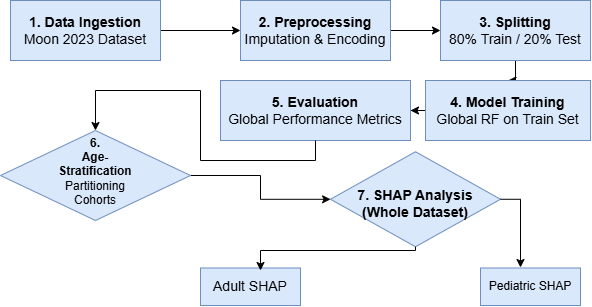

The diagram above was exported from draw.io. Its source (the exported page's mxGraphModel, read from the mxfile embedded in the PNG):
<mxGraphModel dx="852" dy="442" grid="1" gridSize="10" guides="1" tooltips="1" connect="1" arrows="1" fold="1" page="1" pageScale="1" pageWidth="850" pageHeight="1100" math="0" shadow="0">
  <root>
    <mxCell id="0" />
    <mxCell id="1" parent="0" />
    <mxCell id="A6A1BsOyTkn5vEQIX5C5-3" edge="1" parent="1" style="edgeStyle=orthogonalEdgeStyle;rounded=0;orthogonalLoop=1;jettySize=auto;html=1;" target="A6A1BsOyTkn5vEQIX5C5-2" value="">
      <mxGeometry relative="1" as="geometry">
        <mxPoint x="380" y="100" as="sourcePoint" />
      </mxGeometry>
    </mxCell>
    <mxCell id="A6A1BsOyTkn5vEQIX5C5-5" edge="1" parent="1" source="A6A1BsOyTkn5vEQIX5C5-2" style="edgeStyle=orthogonalEdgeStyle;rounded=0;orthogonalLoop=1;jettySize=auto;html=1;" target="A6A1BsOyTkn5vEQIX5C5-4" value="">
      <mxGeometry relative="1" as="geometry" />
    </mxCell>
    <mxCell id="A6A1BsOyTkn5vEQIX5C5-2" parent="1" style="whiteSpace=wrap;html=1;rounded=0;fillColor=#dae8fc;strokeColor=#6c8ebf;labelBackgroundColor=none;" value="&lt;span&gt;&lt;span style=&quot;--tw-border-spacing-x: 0; --tw-border-spacing-y: 0; --tw-translate-x: 0; --tw-translate-y: 0; --tw-rotate: 0; --tw-skew-x: 0; --tw-skew-y: 0; --tw-scale-x: 1; --tw-scale-y: 1; --tw-pan-x: ; --tw-pan-y: ; --tw-pinch-zoom: ; --tw-scroll-snap-strictness: proximity; --tw-gradient-from-position: ; --tw-gradient-via-position: ; --tw-gradient-to-position: ; --tw-ordinal: ; --tw-slashed-zero: ; --tw-numeric-figure: ; --tw-numeric-spacing: ; --tw-numeric-fraction: ; --tw-ring-inset: ; --tw-ring-offset-width: 0px; --tw-ring-offset-color: light-dark(#fff, #000000); --tw-ring-color: rgb(59 130 246 / .5); --tw-ring-offset-shadow: 0 0 #0000; --tw-ring-shadow: 0 0 #0000; --tw-shadow: 0 0 #0000; --tw-shadow-colored: 0 0 #0000; --tw-blur: ; --tw-brightness: ; --tw-contrast: ; --tw-grayscale: ; --tw-hue-rotate: ; --tw-invert: ; --tw-saturate: ; --tw-sepia: ; --tw-drop-shadow: ; --tw-backdrop-blur: ; --tw-backdrop-brightness: ; --tw-backdrop-contrast: ; --tw-backdrop-grayscale: ; --tw-backdrop-hue-rotate: ; --tw-backdrop-invert: ; --tw-backdrop-opacity: ; --tw-backdrop-saturate: ; --tw-backdrop-sepia: ; --tw-contain-size: ; --tw-contain-layout: ; --tw-contain-paint: ; --tw-contain-style: ; box-sizing: border-box; border-width: 0px; border-style: solid; border-color: rgb(229, 231, 235); font-weight: bolder; font-family: &amp;quot;Recursive Variable&amp;quot;, arial, sans-serif; font-size: 14px; white-space: nowrap;&quot;&gt;2. Preprocessing&lt;/span&gt;&lt;br style=&quot;--tw-border-spacing-x: 0; --tw-border-spacing-y: 0; --tw-translate-x: 0; --tw-translate-y: 0; --tw-rotate: 0; --tw-skew-x: 0; --tw-skew-y: 0; --tw-scale-x: 1; --tw-scale-y: 1; --tw-pan-x: ; --tw-pan-y: ; --tw-pinch-zoom: ; --tw-scroll-snap-strictness: proximity; --tw-gradient-from-position: ; --tw-gradient-via-position: ; --tw-gradient-to-position: ; --tw-ordinal: ; --tw-slashed-zero: ; --tw-numeric-figure: ; --tw-numeric-spacing: ; --tw-numeric-fraction: ; --tw-ring-inset: ; --tw-ring-offset-width: 0px; --tw-ring-offset-color: light-dark(#fff, #000000); --tw-ring-color: rgb(59 130 246 / .5); --tw-ring-offset-shadow: 0 0 #0000; --tw-ring-shadow: 0 0 #0000; --tw-shadow: 0 0 #0000; --tw-shadow-colored: 0 0 #0000; --tw-blur: ; --tw-brightness: ; --tw-contrast: ; --tw-grayscale: ; --tw-hue-rotate: ; --tw-invert: ; --tw-saturate: ; --tw-sepia: ; --tw-drop-shadow: ; --tw-backdrop-blur: ; --tw-backdrop-brightness: ; --tw-backdrop-contrast: ; --tw-backdrop-grayscale: ; --tw-backdrop-hue-rotate: ; --tw-backdrop-invert: ; --tw-backdrop-opacity: ; --tw-backdrop-saturate: ; --tw-backdrop-sepia: ; --tw-contain-size: ; --tw-contain-layout: ; --tw-contain-paint: ; --tw-contain-style: ; box-sizing: border-box; border-width: 0px; border-style: solid; border-color: rgb(229, 231, 235); font-family: &amp;quot;Recursive Variable&amp;quot;, arial, sans-serif; font-size: 14px; white-space: nowrap;&quot;&gt;&lt;span style=&quot;font-family: &amp;quot;Recursive Variable&amp;quot;, arial, sans-serif; font-size: 14px; white-space: nowrap;&quot;&gt;Imputation &amp;amp; Encoding&lt;/span&gt;&lt;/span&gt;" vertex="1">
      <mxGeometry height="60" width="150" x="460" y="70" as="geometry" />
    </mxCell>
    <mxCell id="A6A1BsOyTkn5vEQIX5C5-8" edge="1" parent="1" source="A6A1BsOyTkn5vEQIX5C5-4" style="edgeStyle=orthogonalEdgeStyle;rounded=0;orthogonalLoop=1;jettySize=auto;html=1;" target="A6A1BsOyTkn5vEQIX5C5-7" value="">
      <mxGeometry relative="1" as="geometry" />
    </mxCell>
    <mxCell id="A6A1BsOyTkn5vEQIX5C5-4" parent="1" style="rounded=0;whiteSpace=wrap;html=1;fillColor=#dae8fc;strokeColor=#6c8ebf;" value="&lt;span&gt;&lt;span style=&quot;--tw-border-spacing-x: 0; --tw-border-spacing-y: 0; --tw-translate-x: 0; --tw-translate-y: 0; --tw-rotate: 0; --tw-skew-x: 0; --tw-skew-y: 0; --tw-scale-x: 1; --tw-scale-y: 1; --tw-pan-x: ; --tw-pan-y: ; --tw-pinch-zoom: ; --tw-scroll-snap-strictness: proximity; --tw-gradient-from-position: ; --tw-gradient-via-position: ; --tw-gradient-to-position: ; --tw-ordinal: ; --tw-slashed-zero: ; --tw-numeric-figure: ; --tw-numeric-spacing: ; --tw-numeric-fraction: ; --tw-ring-inset: ; --tw-ring-offset-width: 0px; --tw-ring-offset-color: #fff; --tw-ring-color: rgb(59 130 246 / .5); --tw-ring-offset-shadow: 0 0 #0000; --tw-ring-shadow: 0 0 #0000; --tw-shadow: 0 0 #0000; --tw-shadow-colored: 0 0 #0000; --tw-blur: ; --tw-brightness: ; --tw-contrast: ; --tw-grayscale: ; --tw-hue-rotate: ; --tw-invert: ; --tw-saturate: ; --tw-sepia: ; --tw-drop-shadow: ; --tw-backdrop-blur: ; --tw-backdrop-brightness: ; --tw-backdrop-contrast: ; --tw-backdrop-grayscale: ; --tw-backdrop-hue-rotate: ; --tw-backdrop-invert: ; --tw-backdrop-opacity: ; --tw-backdrop-saturate: ; --tw-backdrop-sepia: ; --tw-contain-size: ; --tw-contain-layout: ; --tw-contain-paint: ; --tw-contain-style: ; box-sizing: border-box; border-width: 0px; border-style: solid; border-color: rgb(229, 231, 235); font-weight: bolder; font-family: &amp;quot;Recursive Variable&amp;quot;, arial, sans-serif; font-size: 14px; white-space: nowrap;&quot;&gt;3. Splitting&lt;/span&gt;&lt;br style=&quot;--tw-border-spacing-x: 0; --tw-border-spacing-y: 0; --tw-translate-x: 0; --tw-translate-y: 0; --tw-rotate: 0; --tw-skew-x: 0; --tw-skew-y: 0; --tw-scale-x: 1; --tw-scale-y: 1; --tw-pan-x: ; --tw-pan-y: ; --tw-pinch-zoom: ; --tw-scroll-snap-strictness: proximity; --tw-gradient-from-position: ; --tw-gradient-via-position: ; --tw-gradient-to-position: ; --tw-ordinal: ; --tw-slashed-zero: ; --tw-numeric-figure: ; --tw-numeric-spacing: ; --tw-numeric-fraction: ; --tw-ring-inset: ; --tw-ring-offset-width: 0px; --tw-ring-offset-color: #fff; --tw-ring-color: rgb(59 130 246 / .5); --tw-ring-offset-shadow: 0 0 #0000; --tw-ring-shadow: 0 0 #0000; --tw-shadow: 0 0 #0000; --tw-shadow-colored: 0 0 #0000; --tw-blur: ; --tw-brightness: ; --tw-contrast: ; --tw-grayscale: ; --tw-hue-rotate: ; --tw-invert: ; --tw-saturate: ; --tw-sepia: ; --tw-drop-shadow: ; --tw-backdrop-blur: ; --tw-backdrop-brightness: ; --tw-backdrop-contrast: ; --tw-backdrop-grayscale: ; --tw-backdrop-hue-rotate: ; --tw-backdrop-invert: ; --tw-backdrop-opacity: ; --tw-backdrop-saturate: ; --tw-backdrop-sepia: ; --tw-contain-size: ; --tw-contain-layout: ; --tw-contain-paint: ; --tw-contain-style: ; box-sizing: border-box; border-width: 0px; border-style: solid; border-color: rgb(229, 231, 235); font-family: &amp;quot;Recursive Variable&amp;quot;, arial, sans-serif; font-size: 14px; white-space: nowrap;&quot;&gt;&lt;/span&gt;&lt;span style=&quot;font-family: &amp;quot;Recursive Variable&amp;quot;, arial, sans-serif; font-size: 14px; white-space: nowrap;&quot;&gt;80% Train / 20% Test&lt;/span&gt;" vertex="1">
      <mxGeometry height="60" width="150" x="660" y="70" as="geometry" />
    </mxCell>
    <mxCell id="A6A1BsOyTkn5vEQIX5C5-6" parent="1" style="whiteSpace=wrap;html=1;rounded=0;fillColor=#dae8fc;strokeColor=#6c8ebf;labelBackgroundColor=none;" value="&lt;span&gt;&lt;span style=&quot;white-space: nowrap; --tw-border-spacing-x: 0; --tw-border-spacing-y: 0; --tw-translate-x: 0; --tw-translate-y: 0; --tw-rotate: 0; --tw-skew-x: 0; --tw-skew-y: 0; --tw-scale-x: 1; --tw-scale-y: 1; --tw-pan-x: ; --tw-pan-y: ; --tw-pinch-zoom: ; --tw-scroll-snap-strictness: proximity; --tw-gradient-from-position: ; --tw-gradient-via-position: ; --tw-gradient-to-position: ; --tw-ordinal: ; --tw-slashed-zero: ; --tw-numeric-figure: ; --tw-numeric-spacing: ; --tw-numeric-fraction: ; --tw-ring-inset: ; --tw-ring-offset-width: 0px; --tw-ring-offset-color: light-dark(#fff, #000000); --tw-ring-color: rgb(59 130 246 / .5); --tw-ring-offset-shadow: 0 0 #0000; --tw-ring-shadow: 0 0 #0000; --tw-shadow: 0 0 #0000; --tw-shadow-colored: 0 0 #0000; --tw-blur: ; --tw-brightness: ; --tw-contrast: ; --tw-grayscale: ; --tw-hue-rotate: ; --tw-invert: ; --tw-saturate: ; --tw-sepia: ; --tw-drop-shadow: ; --tw-backdrop-blur: ; --tw-backdrop-brightness: ; --tw-backdrop-contrast: ; --tw-backdrop-grayscale: ; --tw-backdrop-hue-rotate: ; --tw-backdrop-invert: ; --tw-backdrop-opacity: ; --tw-backdrop-saturate: ; --tw-backdrop-sepia: ; --tw-contain-size: ; --tw-contain-layout: ; --tw-contain-paint: ; --tw-contain-style: ; box-sizing: border-box; border-width: 0px; border-style: solid; border-color: rgb(229, 231, 235); font-weight: bolder; font-family: &amp;quot;Recursive Variable&amp;quot;, arial, sans-serif; font-size: 14px;&quot;&gt;1. Data Ingestion&lt;/span&gt;&lt;br style=&quot;white-space: nowrap; --tw-border-spacing-x: 0; --tw-border-spacing-y: 0; --tw-translate-x: 0; --tw-translate-y: 0; --tw-rotate: 0; --tw-skew-x: 0; --tw-skew-y: 0; --tw-scale-x: 1; --tw-scale-y: 1; --tw-pan-x: ; --tw-pan-y: ; --tw-pinch-zoom: ; --tw-scroll-snap-strictness: proximity; --tw-gradient-from-position: ; --tw-gradient-via-position: ; --tw-gradient-to-position: ; --tw-ordinal: ; --tw-slashed-zero: ; --tw-numeric-figure: ; --tw-numeric-spacing: ; --tw-numeric-fraction: ; --tw-ring-inset: ; --tw-ring-offset-width: 0px; --tw-ring-offset-color: light-dark(#fff, #000000); --tw-ring-color: rgb(59 130 246 / .5); --tw-ring-offset-shadow: 0 0 #0000; --tw-ring-shadow: 0 0 #0000; --tw-shadow: 0 0 #0000; --tw-shadow-colored: 0 0 #0000; --tw-blur: ; --tw-brightness: ; --tw-contrast: ; --tw-grayscale: ; --tw-hue-rotate: ; --tw-invert: ; --tw-saturate: ; --tw-sepia: ; --tw-drop-shadow: ; --tw-backdrop-blur: ; --tw-backdrop-brightness: ; --tw-backdrop-contrast: ; --tw-backdrop-grayscale: ; --tw-backdrop-hue-rotate: ; --tw-backdrop-invert: ; --tw-backdrop-opacity: ; --tw-backdrop-saturate: ; --tw-backdrop-sepia: ; --tw-contain-size: ; --tw-contain-layout: ; --tw-contain-paint: ; --tw-contain-style: ; box-sizing: border-box; border-width: 0px; border-style: solid; border-color: rgb(229, 231, 235); font-family: &amp;quot;Recursive Variable&amp;quot;, arial, sans-serif; font-size: 14px;&quot;&gt;&lt;span style=&quot;white-space: nowrap; font-family: &amp;quot;Recursive Variable&amp;quot;, arial, sans-serif; font-size: 14px;&quot;&gt;Moon 2023 Dataset&lt;/span&gt;&lt;/span&gt;" vertex="1">
      <mxGeometry height="60" width="150" x="230" y="70" as="geometry" />
    </mxCell>
    <mxCell id="A6A1BsOyTkn5vEQIX5C5-10" edge="1" parent="1" source="A6A1BsOyTkn5vEQIX5C5-7" style="edgeStyle=orthogonalEdgeStyle;rounded=0;orthogonalLoop=1;jettySize=auto;html=1;" target="A6A1BsOyTkn5vEQIX5C5-9" value="">
      <mxGeometry relative="1" as="geometry" />
    </mxCell>
    <mxCell id="A6A1BsOyTkn5vEQIX5C5-7" parent="1" style="whiteSpace=wrap;html=1;fillColor=#dae8fc;strokeColor=#6c8ebf;rounded=0;" value="&lt;span&gt;&lt;span style=&quot;--tw-border-spacing-x: 0; --tw-border-spacing-y: 0; --tw-translate-x: 0; --tw-translate-y: 0; --tw-rotate: 0; --tw-skew-x: 0; --tw-skew-y: 0; --tw-scale-x: 1; --tw-scale-y: 1; --tw-pan-x: ; --tw-pan-y: ; --tw-pinch-zoom: ; --tw-scroll-snap-strictness: proximity; --tw-gradient-from-position: ; --tw-gradient-via-position: ; --tw-gradient-to-position: ; --tw-ordinal: ; --tw-slashed-zero: ; --tw-numeric-figure: ; --tw-numeric-spacing: ; --tw-numeric-fraction: ; --tw-ring-inset: ; --tw-ring-offset-width: 0px; --tw-ring-offset-color: #fff; --tw-ring-color: rgb(59 130 246 / .5); --tw-ring-offset-shadow: 0 0 #0000; --tw-ring-shadow: 0 0 #0000; --tw-shadow: 0 0 #0000; --tw-shadow-colored: 0 0 #0000; --tw-blur: ; --tw-brightness: ; --tw-contrast: ; --tw-grayscale: ; --tw-hue-rotate: ; --tw-invert: ; --tw-saturate: ; --tw-sepia: ; --tw-drop-shadow: ; --tw-backdrop-blur: ; --tw-backdrop-brightness: ; --tw-backdrop-contrast: ; --tw-backdrop-grayscale: ; --tw-backdrop-hue-rotate: ; --tw-backdrop-invert: ; --tw-backdrop-opacity: ; --tw-backdrop-saturate: ; --tw-backdrop-sepia: ; --tw-contain-size: ; --tw-contain-layout: ; --tw-contain-paint: ; --tw-contain-style: ; box-sizing: border-box; border-width: 0px; border-style: solid; border-color: rgb(229, 231, 235); font-weight: bolder; font-family: &amp;quot;Recursive Variable&amp;quot;, arial, sans-serif; font-size: 14px; white-space: nowrap;&quot;&gt;4. Model Training&lt;/span&gt;&lt;br style=&quot;--tw-border-spacing-x: 0; --tw-border-spacing-y: 0; --tw-translate-x: 0; --tw-translate-y: 0; --tw-rotate: 0; --tw-skew-x: 0; --tw-skew-y: 0; --tw-scale-x: 1; --tw-scale-y: 1; --tw-pan-x: ; --tw-pan-y: ; --tw-pinch-zoom: ; --tw-scroll-snap-strictness: proximity; --tw-gradient-from-position: ; --tw-gradient-via-position: ; --tw-gradient-to-position: ; --tw-ordinal: ; --tw-slashed-zero: ; --tw-numeric-figure: ; --tw-numeric-spacing: ; --tw-numeric-fraction: ; --tw-ring-inset: ; --tw-ring-offset-width: 0px; --tw-ring-offset-color: #fff; --tw-ring-color: rgb(59 130 246 / .5); --tw-ring-offset-shadow: 0 0 #0000; --tw-ring-shadow: 0 0 #0000; --tw-shadow: 0 0 #0000; --tw-shadow-colored: 0 0 #0000; --tw-blur: ; --tw-brightness: ; --tw-contrast: ; --tw-grayscale: ; --tw-hue-rotate: ; --tw-invert: ; --tw-saturate: ; --tw-sepia: ; --tw-drop-shadow: ; --tw-backdrop-blur: ; --tw-backdrop-brightness: ; --tw-backdrop-contrast: ; --tw-backdrop-grayscale: ; --tw-backdrop-hue-rotate: ; --tw-backdrop-invert: ; --tw-backdrop-opacity: ; --tw-backdrop-saturate: ; --tw-backdrop-sepia: ; --tw-contain-size: ; --tw-contain-layout: ; --tw-contain-paint: ; --tw-contain-style: ; box-sizing: border-box; border-width: 0px; border-style: solid; border-color: rgb(229, 231, 235); font-family: &amp;quot;Recursive Variable&amp;quot;, arial, sans-serif; font-size: 14px; white-space: nowrap;&quot;&gt;&lt;span style=&quot;font-family: &amp;quot;Recursive Variable&amp;quot;, arial, sans-serif; font-size: 14px; white-space: nowrap;&quot;&gt;Global RF on Train Set&lt;/span&gt;&lt;/span&gt;" vertex="1">
      <mxGeometry height="60" width="165" x="645" y="150" as="geometry" />
    </mxCell>
    <mxCell id="A6A1BsOyTkn5vEQIX5C5-9" parent="1" style="whiteSpace=wrap;html=1;fillColor=#dae8fc;strokeColor=#6c8ebf;rounded=0;" value="&lt;span&gt;&lt;span style=&quot;--tw-border-spacing-x: 0; --tw-border-spacing-y: 0; --tw-translate-x: 0; --tw-translate-y: 0; --tw-rotate: 0; --tw-skew-x: 0; --tw-skew-y: 0; --tw-scale-x: 1; --tw-scale-y: 1; --tw-pan-x: ; --tw-pan-y: ; --tw-pinch-zoom: ; --tw-scroll-snap-strictness: proximity; --tw-gradient-from-position: ; --tw-gradient-via-position: ; --tw-gradient-to-position: ; --tw-ordinal: ; --tw-slashed-zero: ; --tw-numeric-figure: ; --tw-numeric-spacing: ; --tw-numeric-fraction: ; --tw-ring-inset: ; --tw-ring-offset-width: 0px; --tw-ring-offset-color: #fff; --tw-ring-color: rgb(59 130 246 / .5); --tw-ring-offset-shadow: 0 0 #0000; --tw-ring-shadow: 0 0 #0000; --tw-shadow: 0 0 #0000; --tw-shadow-colored: 0 0 #0000; --tw-blur: ; --tw-brightness: ; --tw-contrast: ; --tw-grayscale: ; --tw-hue-rotate: ; --tw-invert: ; --tw-saturate: ; --tw-sepia: ; --tw-drop-shadow: ; --tw-backdrop-blur: ; --tw-backdrop-brightness: ; --tw-backdrop-contrast: ; --tw-backdrop-grayscale: ; --tw-backdrop-hue-rotate: ; --tw-backdrop-invert: ; --tw-backdrop-opacity: ; --tw-backdrop-saturate: ; --tw-backdrop-sepia: ; --tw-contain-size: ; --tw-contain-layout: ; --tw-contain-paint: ; --tw-contain-style: ; box-sizing: border-box; border-width: 0px; border-style: solid; border-color: rgb(229, 231, 235); font-weight: bolder; font-family: &amp;quot;Recursive Variable&amp;quot;, arial, sans-serif; font-size: 14px; white-space: nowrap;&quot;&gt;5. Evaluation&lt;/span&gt;&lt;br style=&quot;--tw-border-spacing-x: 0; --tw-border-spacing-y: 0; --tw-translate-x: 0; --tw-translate-y: 0; --tw-rotate: 0; --tw-skew-x: 0; --tw-skew-y: 0; --tw-scale-x: 1; --tw-scale-y: 1; --tw-pan-x: ; --tw-pan-y: ; --tw-pinch-zoom: ; --tw-scroll-snap-strictness: proximity; --tw-gradient-from-position: ; --tw-gradient-via-position: ; --tw-gradient-to-position: ; --tw-ordinal: ; --tw-slashed-zero: ; --tw-numeric-figure: ; --tw-numeric-spacing: ; --tw-numeric-fraction: ; --tw-ring-inset: ; --tw-ring-offset-width: 0px; --tw-ring-offset-color: #fff; --tw-ring-color: rgb(59 130 246 / .5); --tw-ring-offset-shadow: 0 0 #0000; --tw-ring-shadow: 0 0 #0000; --tw-shadow: 0 0 #0000; --tw-shadow-colored: 0 0 #0000; --tw-blur: ; --tw-brightness: ; --tw-contrast: ; --tw-grayscale: ; --tw-hue-rotate: ; --tw-invert: ; --tw-saturate: ; --tw-sepia: ; --tw-drop-shadow: ; --tw-backdrop-blur: ; --tw-backdrop-brightness: ; --tw-backdrop-contrast: ; --tw-backdrop-grayscale: ; --tw-backdrop-hue-rotate: ; --tw-backdrop-invert: ; --tw-backdrop-opacity: ; --tw-backdrop-saturate: ; --tw-backdrop-sepia: ; --tw-contain-size: ; --tw-contain-layout: ; --tw-contain-paint: ; --tw-contain-style: ; box-sizing: border-box; border-width: 0px; border-style: solid; border-color: rgb(229, 231, 235); font-family: &amp;quot;Recursive Variable&amp;quot;, arial, sans-serif; font-size: 14px; white-space: nowrap;&quot;&gt;&lt;span style=&quot;font-family: &amp;quot;Recursive Variable&amp;quot;, arial, sans-serif; font-size: 14px; white-space: nowrap;&quot;&gt;Global Performance Metrics&lt;/span&gt;&lt;/span&gt;" vertex="1">
      <mxGeometry height="60" width="190" x="440" y="150" as="geometry" />
    </mxCell>
    <mxCell id="A6A1BsOyTkn5vEQIX5C5-14" edge="1" parent="1" source="A6A1BsOyTkn5vEQIX5C5-9" style="edgeStyle=orthogonalEdgeStyle;rounded=0;orthogonalLoop=1;jettySize=auto;html=1;exitX=0.5;exitY=1;exitDx=0;exitDy=0;" target="A6A1BsOyTkn5vEQIX5C5-13" value="">
      <mxGeometry relative="1" as="geometry">
        <Array as="points">
          <mxPoint x="535" y="230" />
          <mxPoint x="420" y="230" />
          <mxPoint x="420" y="160" />
          <mxPoint x="315" y="160" />
        </Array>
        <mxPoint x="305" y="210" as="sourcePoint" />
      </mxGeometry>
    </mxCell>
    <mxCell id="A6A1BsOyTkn5vEQIX5C5-20" edge="1" parent="1" source="A6A1BsOyTkn5vEQIX5C5-13" style="edgeStyle=orthogonalEdgeStyle;rounded=0;orthogonalLoop=1;jettySize=auto;html=1;" target="A6A1BsOyTkn5vEQIX5C5-19" value="">
      <mxGeometry relative="1" as="geometry" />
    </mxCell>
    <mxCell id="A6A1BsOyTkn5vEQIX5C5-13" parent="1" style="rhombus;whiteSpace=wrap;html=1;shapeInside=1;fillColor=#dae8fc;strokeColor=#6c8ebf;rounded=0;" value="&lt;b&gt;6. Age-Stratification&lt;/b&gt;&lt;br&gt;&lt;span style=&quot;background-color: transparent; color: light-dark(rgb(0, 0, 0), rgb(255, 255, 255));&quot;&gt;Partitioning Cohorts&lt;/span&gt;" vertex="1">
      <mxGeometry height="90" width="190" x="220" y="200" as="geometry" />
    </mxCell>
    <mxCell id="A6A1BsOyTkn5vEQIX5C5-37" edge="1" parent="1" source="A6A1BsOyTkn5vEQIX5C5-19" style="edgeStyle=orthogonalEdgeStyle;rounded=0;orthogonalLoop=1;jettySize=auto;html=1;exitX=0.5;exitY=1;exitDx=0;exitDy=0;" target="A6A1BsOyTkn5vEQIX5C5-19">
      <mxGeometry relative="1" as="geometry">
        <mxPoint x="520" y="316.25" as="targetPoint" />
      </mxGeometry>
    </mxCell>
    <mxCell id="A6A1BsOyTkn5vEQIX5C5-19" parent="1" style="rhombus;whiteSpace=wrap;html=1;shapeInside=1;fillColor=#dae8fc;strokeColor=#6c8ebf;rounded=0;" value="&lt;span style=&quot;--tw-border-spacing-x: 0; --tw-border-spacing-y: 0; --tw-translate-x: 0; --tw-translate-y: 0; --tw-rotate: 0; --tw-skew-x: 0; --tw-skew-y: 0; --tw-scale-x: 1; --tw-scale-y: 1; --tw-pan-x: ; --tw-pan-y: ; --tw-pinch-zoom: ; --tw-scroll-snap-strictness: proximity; --tw-gradient-from-position: ; --tw-gradient-via-position: ; --tw-gradient-to-position: ; --tw-ordinal: ; --tw-slashed-zero: ; --tw-numeric-figure: ; --tw-numeric-spacing: ; --tw-numeric-fraction: ; --tw-ring-inset: ; --tw-ring-offset-width: 0px; --tw-ring-offset-color: light-dark(#fff, #000000); --tw-ring-color: rgb(59 130 246 / .5); --tw-ring-offset-shadow: 0 0 #0000; --tw-ring-shadow: 0 0 #0000; --tw-shadow: 0 0 #0000; --tw-shadow-colored: 0 0 #0000; --tw-blur: ; --tw-brightness: ; --tw-contrast: ; --tw-grayscale: ; --tw-hue-rotate: ; --tw-invert: ; --tw-saturate: ; --tw-sepia: ; --tw-drop-shadow: ; --tw-backdrop-blur: ; --tw-backdrop-brightness: ; --tw-backdrop-contrast: ; --tw-backdrop-grayscale: ; --tw-backdrop-hue-rotate: ; --tw-backdrop-invert: ; --tw-backdrop-opacity: ; --tw-backdrop-saturate: ; --tw-backdrop-sepia: ; --tw-contain-size: ; --tw-contain-layout: ; --tw-contain-paint: ; --tw-contain-style: ; box-sizing: border-box; border-width: 0px; border-style: solid; border-color: rgb(229, 231, 235); font-weight: bolder; font-family: &amp;quot;Recursive Variable&amp;quot;, arial, sans-serif; font-size: 14px; white-space: nowrap;&quot;&gt;7. SHAP Analysis&lt;br&gt;(Whole Dataset)&lt;/span&gt;" vertex="1">
      <mxGeometry height="95" width="170" x="550" y="221.25" as="geometry" />
    </mxCell>
    <mxCell id="A6A1BsOyTkn5vEQIX5C5-27" edge="1" parent="1" style="edgeStyle=orthogonalEdgeStyle;rounded=0;orthogonalLoop=1;jettySize=auto;html=1;" target="A6A1BsOyTkn5vEQIX5C5-26" value="">
      <mxGeometry relative="1" as="geometry">
        <mxPoint x="357.5" y="285" as="sourcePoint" />
      </mxGeometry>
    </mxCell>
    <mxCell id="A6A1BsOyTkn5vEQIX5C5-31" parent="1" style="whiteSpace=wrap;html=1;fillColor=#dae8fc;strokeColor=#6c8ebf;rounded=0;" value="&lt;span style=&quot;font-family: &amp;quot;Recursive Variable&amp;quot;, arial, sans-serif; font-size: 14px; white-space: nowrap;&quot;&gt;Adult SHAP&lt;/span&gt;" vertex="1">
      <mxGeometry height="37.5" width="100" x="420" y="337.5" as="geometry" />
    </mxCell>
    <mxCell id="A6A1BsOyTkn5vEQIX5C5-32" parent="1" style="whiteSpace=wrap;html=1;fillColor=#dae8fc;strokeColor=#6c8ebf;rounded=0;" value="Pediatric SHAP" vertex="1">
      <mxGeometry height="37.5" width="100" x="700" y="337.5" as="geometry" />
    </mxCell>
    <mxCell id="A6A1BsOyTkn5vEQIX5C5-44" edge="1" parent="1" source="A6A1BsOyTkn5vEQIX5C5-19" style="edgeStyle=orthogonalEdgeStyle;rounded=0;orthogonalLoop=1;jettySize=auto;html=1;exitX=1;exitY=0.5;exitDx=0;exitDy=0;entryX=0.4;entryY=-0.013;entryDx=0;entryDy=0;entryPerimeter=0;" target="A6A1BsOyTkn5vEQIX5C5-32">
      <mxGeometry relative="1" as="geometry" />
    </mxCell>
    <mxCell id="A6A1BsOyTkn5vEQIX5C5-45" edge="1" parent="1" source="A6A1BsOyTkn5vEQIX5C5-19" style="edgeStyle=orthogonalEdgeStyle;rounded=0;orthogonalLoop=1;jettySize=auto;html=1;exitX=0.5;exitY=1;exitDx=0;exitDy=0;entryX=0.6;entryY=0.067;entryDx=0;entryDy=0;entryPerimeter=0;" target="A6A1BsOyTkn5vEQIX5C5-31">
      <mxGeometry relative="1" as="geometry">
        <Array as="points">
          <mxPoint x="635" y="320" />
          <mxPoint x="480" y="320" />
        </Array>
      </mxGeometry>
    </mxCell>
  </root>
</mxGraphModel>